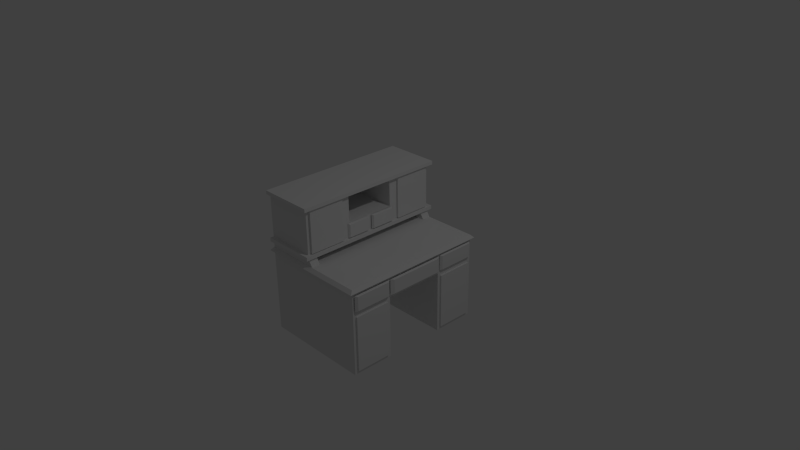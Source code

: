 # Source: Komoda.blend  (saved by Blender 2.74.0; exported with 4.5.12 LTS)
import bpy
from mathutils import Matrix  # noqa: F401  (used for matrix-valued properties, if any)

bpy.ops.wm.read_factory_settings(use_empty=True)
scene = bpy.context.scene
scene.name = 'Scene'

# ---- collections
col_collection_1 = bpy.data.collections.new('Collection 1'); scene.collection.children.link(col_collection_1)

# ---- materials (node trees are filled in below, after node groups)
mat_material = bpy.data.materials.new('Material')
mat_material.alpha_threshold = 0.0
mat_material.use_transparent_shadow = False
mat_material.roughness = 0.5
mat_material.line_color = (0.0, 0.0, 0.0, 1.0)

# ---- material node trees

# ---- world
world_world = bpy.data.worlds.new('World'); scene.world = world_world
world_world.color = (0.05088, 0.05088, 0.05088)
world_world.use_sun_shadow = False
world_world.sun_shadow_jitter_overblur = 0.0
world_world.cycles.sampling_method = 'MANUAL'
world_world.cycles.sample_map_resolution = 256

# ---- cameras
cam_camera = bpy.data.cameras.new('Camera')
cam_camera.clip_end = 100.0
cam_camera.lens = 35.0
cam_camera.sensor_width = 32.0
cam_camera.sensor_height = 18.0
cam_camera.ortho_scale = 7.314
cam_camera.dof.focus_distance = 0.0
cam_camera.dof.aperture_fstop = 128.0

# ---- lights
light_lamp = bpy.data.lights.new('Lamp', 'POINT')
light_lamp.transmission_factor = 0.0
light_lamp.cutoff_distance = 30.0
light_lamp.energy = 100.0
light_lamp.shadow_buffer_clip_start = 1.001
light_lamp.shadow_soft_size = 0.1
light_lamp.shadow_maximum_resolution = 0.006
light_lamp.use_absolute_resolution = True
light_lamp.cycles.use_multiple_importance_sampling = False

# ---- meshes
me_cube_010 = bpy.data.meshes.new('Cube.010')
me_cube_010.from_pydata([(-0.25, -0.1358, -0.08231), (-0.25, -0.1358, 0.08231), (-0.25, 0.1358, -0.08231), (-0.25, 0.1358, 0.08231), (0.25, -0.1358, -0.08231), (0.25, -0.1358, 0.08231), (0.25, 0.1358, -0.08231), (0.25, 0.1358, 0.08231), (-0.218, -0.1184, 0.08231), (-0.218, 0.1184, 0.08231), (0.218, 0.1184, 0.08231), (0.218, -0.1184, 0.08231), (-0.218, -0.1184, -0.05564), (-0.218, 0.1184, -0.05564), (0.218, 0.1184, -0.05564), (0.218, -0.1184, -0.05564), (0.25, 0.165, 0.1), (0.25, 0.165, -0.1), (0.25, -0.165, 0.1), (0.25, -0.165, -0.1), (0.2746, 0.1457, 0.08828), (0.2746, 0.1457, -0.08828), (0.2746, -0.1457, 0.08828), (0.2746, -0.1457, -0.08828)], [], [(1, 3, 2, 0), (3, 7, 6, 2), (4, 6, 17, 19), (5, 1, 0, 4), (0, 2, 6, 4), (8, 11, 15, 12), (8, 9, 3, 1), (9, 10, 7, 3), (10, 11, 5, 7), (11, 8, 1, 5), (15, 14, 13, 12), (11, 10, 14, 15), (10, 9, 13, 14), (9, 8, 12, 13), (19, 17, 21, 23), (5, 4, 19, 18), (7, 5, 18, 16), (6, 7, 16, 17), (20, 22, 23, 21), (18, 19, 23, 22), (16, 18, 22, 20), (17, 16, 20, 21)])
me_cube_010.use_remesh_preserve_volume = False
me_cube_010.use_remesh_preserve_attributes = False
me_cube_010.use_mirror_vertex_groups = False
me_cube_010.update()
me_cube_009 = bpy.data.meshes.new('Cube.009')
me_cube_009.from_pydata([(-1.0, -1.0, -1.0), (-1.0, -1.0, 1.0), (-1.0, 1.0, -1.0), (-1.0, 1.0, 1.0), (1.0, -1.0, -1.0), (1.0, -1.0, 1.0), (1.0, 1.0, -1.0), (1.0, 1.0, 1.0), (-0.8719, -0.8719, 1.0), (-0.8719, 0.8719, 1.0), (0.8719, 0.8719, 1.0), (0.8719, -0.8719, 1.0), (-0.8719, -0.8719, -0.676), (-0.8719, 0.8719, -0.676), (0.8719, 0.8719, -0.676), (0.8719, -0.8719, -0.676), (1.0, 1.215, 1.215), (1.0, 1.215, -1.215), (1.0, -1.215, 1.215), (1.0, -1.215, -1.215), (1.098, 1.073, 1.073), (1.098, 1.073, -1.073), (1.098, -1.073, 1.073), (1.098, -1.073, -1.073)], [], [(1, 3, 2, 0), (3, 7, 6, 2), (4, 6, 17, 19), (5, 1, 0, 4), (0, 2, 6, 4), (8, 11, 15, 12), (8, 9, 3, 1), (9, 10, 7, 3), (10, 11, 5, 7), (11, 8, 1, 5), (15, 14, 13, 12), (11, 10, 14, 15), (10, 9, 13, 14), (9, 8, 12, 13), (19, 17, 21, 23), (5, 4, 19, 18), (7, 5, 18, 16), (6, 7, 16, 17), (20, 22, 23, 21), (18, 19, 23, 22), (16, 18, 22, 20), (17, 16, 20, 21)])
me_cube_009.use_remesh_preserve_volume = False
me_cube_009.use_remesh_preserve_attributes = False
me_cube_009.use_mirror_vertex_groups = False
me_cube_009.update()
me_cube_008 = bpy.data.meshes.new('Cube.008')
me_cube_008.from_pydata([(-1.0, -2.032, -1.0), (-1.0, -2.032, 1.0), (-1.0, -0.03229, -1.0), (-1.0, -0.03229, 1.0), (1.0, -2.032, -1.0), (1.0, -2.032, 1.0), (1.0, -0.03229, -1.0), (1.0, -0.03229, 1.0)], [], [(1, 3, 2, 0), (3, 7, 6, 2), (7, 5, 4, 6), (5, 1, 0, 4), (0, 2, 6, 4), (5, 7, 3, 1)])
me_cube_008.use_remesh_preserve_volume = False
me_cube_008.use_remesh_preserve_attributes = False
me_cube_008.use_mirror_vertex_groups = False
me_cube_008.update()
me_cube_007 = bpy.data.meshes.new('Cube.007')
me_cube_007.from_pydata([(-1.0, 0.01359, -1.0), (-1.0, 0.01359, 1.0), (-1.0, 2.014, -1.0), (-1.0, 2.014, 1.0), (1.0, 0.01359, -1.0), (1.0, 0.01359, 1.0), (1.0, 2.014, -1.0), (1.0, 2.014, 1.0)], [], [(1, 3, 2, 0), (3, 7, 6, 2), (7, 5, 4, 6), (5, 1, 0, 4), (0, 2, 6, 4), (5, 7, 3, 1)])
me_cube_007.use_remesh_preserve_volume = False
me_cube_007.use_remesh_preserve_attributes = False
me_cube_007.use_mirror_vertex_groups = False
me_cube_007.update()
me_cube_006 = bpy.data.meshes.new('Cube.006')
me_cube_006.from_pydata([(-1.0, -1.0, -1.0), (-1.0, -1.0, 1.0), (-1.0, 1.0, -1.0), (-1.0, 1.0, 1.0), (1.0, -1.0, -1.0), (1.0, -1.0, 1.0), (1.0, 1.0, -1.0), (1.0, 1.0, 1.0), (-1.0, -0.8802, 1.0), (-1.0, 0.8802, 1.0), (-1.0, 0.8802, -1.0), (-1.0, -0.8802, -1.0), (1.0, 0.8802, 1.0), (1.0, -0.8802, 1.0), (1.0, -0.8802, -1.0), (1.0, 0.8802, -1.0), (-1.0, -1.0, -0.8569), (-1.0, -1.0, 0.8569), (-1.0, 1.0, 0.8569), (-1.0, 1.0, -0.8569), (1.0, 1.0, 0.8569), (1.0, 1.0, -0.8569), (1.0, -1.0, 0.8569), (1.0, -1.0, -0.8569), (1.0, 0.8802, 0.8569), (1.0, 0.8802, -0.8569), (1.0, -0.8802, 0.8569), (1.0, -0.8802, -0.8569), (-1.0, -0.8802, 0.8569), (-1.0, -0.8802, -0.8569), (-1.0, 0.8802, 0.8569), (-1.0, 0.8802, -0.8569), (-1.0, -0.8802, -1.0), (1.0, 1.0, -1.0), (1.0, 0.8802, -1.0), (1.0, -1.0, -1.0), (-1.0, 0.8802, -1.0), (1.0, -0.8802, -1.0), (-1.0, -0.8802, -1.287), (-1.0, -1.0, -1.287), (1.19, 1.0, -1.287), (-1.0, 1.0, -1.287), (1.19, 0.8802, -1.287), (1.19, -1.0, -1.287), (-1.0, 0.8802, -1.287), (1.19, -0.8802, -1.287), (-1.0, 1.053, -0.8569), (-1.0, 1.053, -1.0), (1.0, 1.053, -0.8569), (1.0, 1.053, -1.0), (1.123, 1.0, -0.8569), (1.123, 1.0, -1.0), (1.123, -1.0, -0.8569), (1.123, -1.0, -1.0), (1.123, 0.8802, -1.0), (1.123, -0.8802, -1.0), (1.123, 0.8802, -0.8569), (1.123, -0.8802, -0.8569), (1.123, 1.053, -0.8569), (1.123, 1.053, -1.0), (1.0, -1.053, -0.8569), (1.0, -1.053, -1.0), (-1.0, -1.053, -1.0), (-1.0, -1.053, -0.8569), (1.123, -1.053, -0.8569), (1.123, -1.053, -1.0), (-1.0, -0.454, 1.0), (-1.0, 0.454, 1.0), (-1.0, 0.454, -1.0), (-1.0, -0.454, -1.0), (1.0, 0.454, 1.0), (1.0, -0.454, 1.0), (1.0, -0.454, -1.0), (1.0, 0.454, -1.0), (-1.0, 0.454, 0.8569), (-1.0, -0.454, 0.8569), (-1.0, 0.454, -0.8569), (-1.0, -0.454, -0.8569), (1.0, -0.454, 0.8569), (1.0, 0.454, 0.8569), (1.0, -0.454, -0.8569), (1.0, 0.454, -0.8569), (1.123, -0.454, -1.0), (1.123, 0.454, -1.0), (1.123, -0.454, -0.8569), (1.123, 0.454, -0.8569), (-1.0, -0.3702, 1.0), (-1.0, 0.3702, 1.0), (-1.0, 0.3702, -1.0), (-1.0, -0.3702, -1.0), (1.0, 0.3702, 1.0), (1.0, -0.3702, 1.0), (1.0, -0.3702, -1.0), (1.0, 0.3702, -1.0), (-1.0, 0.3702, 0.8569), (-1.0, -0.3702, 0.8569), (-1.0, 0.3702, -0.8569), (-1.0, -0.3702, -0.8569), (1.0, -0.3702, 0.8569), (1.0, 0.3702, 0.8569), (1.0, -0.3702, -0.8569), (1.0, 0.3702, -0.8569), (1.123, -0.3702, -1.0), (1.123, 0.3702, -1.0), (1.123, -0.3702, -0.8569), (1.123, 0.3702, -0.8569), (1.17, -0.8802, 1.0), (1.17, -1.0, 1.0), (1.17, 1.0, 1.0), (1.17, 0.8802, 1.0), (1.17, -0.454, 1.0), (1.17, 1.0, 0.8569), (1.17, -1.0, 0.8569), (1.17, 0.8802, 0.8569), (1.17, -0.8802, 0.8569), (1.17, 0.454, 0.8569), (1.17, 0.454, 1.0), (1.17, -0.3702, 1.0), (1.17, -0.454, 0.8569), (1.17, 0.3702, 0.8569), (1.17, 0.3702, 1.0), (1.17, -0.3702, 0.8569), (-1.0, 1.05, 1.0), (1.0, 1.05, 1.0), (-1.0, 1.05, 0.8569), (1.0, 1.05, 0.8569), (1.17, 1.05, 1.0), (1.17, 1.05, 0.8569), (-1.0, -1.056, 0.8569), (-1.0, -1.056, 1.0), (1.0, -1.056, 1.0), (1.0, -1.056, 0.8569), (1.17, -1.056, 1.0), (1.17, -1.056, 0.8569), (-1.0, -1.0, -0.2834), (-1.0, 1.0, -0.2834), (1.0, 1.0, -0.2834), (1.0, -1.0, -0.2834), (1.0, 0.8802, -0.2834), (1.0, -0.8802, -0.2834), (-1.0, -0.8802, -0.2834), (-1.0, 0.8802, -0.2834), (1.0, 0.454, -0.2834), (1.0, -0.454, -0.2834), (-1.0, -0.454, -0.2834), (-1.0, 0.454, -0.2834), (-1.0, -0.3702, -0.2834), (-1.0, 0.3702, -0.2834), (1.0, 0.3702, -0.2834), (1.0, -0.3702, -0.2834), (-1.0, -1.0, -0.2834), (-1.0, 1.0, -0.2834), (1.0, 1.0, -0.2834), (1.0, -1.0, -0.2834), (1.0, 0.8802, -0.2834), (1.0, -0.8802, -0.2834), (-1.0, -0.8802, -0.2834), (-1.0, 0.8802, -0.2834), (1.0, -0.454, -0.2834), (-1.0, -0.454, -0.2834), (-1.0, 0.454, -0.2834), (-1.0, -0.3702, -0.2834), (-1.0, 0.3702, -0.2834), (1.0, 0.4121, -0.2834), (1.0, -0.3702, -0.2834), (1.0, -0.3399, 0.8266), (1.0, 0.3399, 0.8266), (1.0, 0.3399, -0.2531), (1.0, -0.3399, -0.2531), (1.0, -0.3399, 0.8266), (1.0, 0.3399, 0.8266), (1.0, 0.3399, -0.2531), (1.0, -0.3399, -0.2531), (-0.8649, -0.3399, 0.8266), (-0.8649, 0.3399, 0.8266), (-0.8649, 0.3399, -0.2531), (-0.8649, -0.3399, -0.2531), (1.0, 0.473, 0.8379), (1.0, 0.8612, 0.8379), (1.0, 0.473, -0.8379), (1.0, 0.8612, -0.8379), (1.0, -0.8612, 0.8379), (1.0, -0.473, 0.8379), (1.0, -0.8612, -0.8379), (1.0, -0.473, -0.8379), (-0.8455, 0.473, 0.8379), (-0.8455, 0.473, -0.8379), (-0.8455, -0.8612, 0.8379), (-0.8455, -0.8612, -0.8379), (-0.8455, -0.473, -0.8379), (-0.8455, -0.473, 0.8379), (-0.8455, 0.8612, -0.8379), (-0.8455, 0.8612, 0.8379), (1.0, -0.454, -0.2834), (1.0, -0.3702, -0.2834), (-1.0, -0.1436, 1.0), (-1.0, 0.1032, 1.0), (-1.0, 0.1032, -1.0), (-1.0, -0.1436, -1.0), (1.0, 0.1032, 1.0), (1.0, -0.1436, 1.0), (1.0, -0.1436, -1.0), (1.0, 0.1032, -1.0), (-1.0, 0.1032, 0.8569), (-1.0, -0.1436, 0.8569), (-1.0, 0.1032, -0.8569), (-1.0, -0.1436, -0.8569), (1.0, -0.1436, 0.8569), (1.0, 0.1032, 0.8569), (1.0, -0.04532, -0.8569), (1.0, 0.004862, -0.8569), (1.123, -0.1436, -1.0), (1.123, 0.1032, -1.0), (1.123, -0.1436, -0.8569), (1.123, 0.1032, -0.8569), (1.17, 0.1032, 1.0), (1.17, -0.1436, 1.0), (1.17, -0.1436, 0.8569), (1.17, 0.1032, 0.8569), (1.0, -0.04532, -0.2834), (1.0, 0.004862, -0.2834), (1.0, -0.1319, 0.8266), (1.0, 0.09474, 0.8266), (1.0, -0.1319, -0.2531), (1.0, 0.09474, -0.2531), (1.0, -0.1319, 0.8266), (1.0, 0.09474, 0.8266), (1.0, -0.1319, -0.2531), (1.0, 0.09474, -0.2531), (-0.8649, -0.1319, 0.8266), (-0.8649, 0.09474, 0.8266), (-0.8649, -0.1319, -0.2531), (-0.8649, 0.09474, -0.2531), (-1.0, -0.1436, 1.0), (-1.0, 0.1032, 1.0), (-1.0, 0.1032, -1.0), (-1.0, -0.1436, -1.0), (1.0, 0.1032, 1.0), (1.0, -0.1436, 1.0), (1.0, -0.1436, -1.0), (1.0, 0.1032, -1.0), (-1.0, 0.1032, 0.8569), (-1.0, -0.1436, 0.8569), (-1.0, 0.1032, -0.8569), (-1.0, -0.1436, -0.8569), (1.0, -0.1436, 0.8569), (1.0, 0.1032, 0.8569), (1.0, -0.1436, -0.8569), (1.0, 0.1032, -0.8569), (1.123, -0.1436, -1.0), (1.123, 0.1032, -1.0), (1.123, -0.1436, -0.8569), (1.123, 0.1032, -0.8569), (1.17, 0.1032, 1.0), (1.17, -0.1436, 1.0), (1.17, -0.1436, 0.8569), (1.17, 0.1032, 0.8569), (1.0, -0.1436, -0.2834), (1.0, 0.1032, -0.2834), (1.0, -0.1319, 0.8266), (1.0, 0.09474, 0.8266), (1.0, -0.1319, -0.2531), (1.0, 0.09474, -0.2531), (1.0, -0.1319, 0.8266), (1.0, 0.09474, 0.8266), (1.0, -0.1319, -0.2531), (1.0, 0.09474, -0.2531), (-0.8649, -0.1319, 0.8266), (-0.8649, 0.09474, 0.8266), (-0.8649, -0.1319, -0.2531), (-0.8649, 0.09474, -0.2531), (1.0, 0.004862, -0.8569), (1.0, 0.3702, -0.8569), (1.0, 0.3702, -0.2834), (1.0, 0.004862, -0.2834), (1.0, -0.3503, -0.3034), (1.0, -0.3503, -0.8369), (1.0, 0.02479, -0.3034), (1.0, -0.06525, -0.8369), (1.0, -0.06525, -0.3034), (1.0, 0.02479, -0.8369), (1.0, 0.3503, -0.3034), (1.0, 0.3503, -0.8369), (-0.9802, -0.3503, -0.3034), (-0.9802, -0.3503, -0.8369), (-0.9802, -0.06525, -0.8369), (-0.9802, -0.06525, -0.3034), (-0.9802, 0.02479, -0.3034), (-0.9802, 0.02479, -0.8369), (-0.9802, 0.3503, -0.3034), (-0.9802, 0.3503, -0.8369)], [(142, 81), (79, 142), (164, 163), (194, 164), (158, 193), (246, 208), (222, 260), (236, 198), (206, 244), (256, 218), (267, 229), (225, 263), (249, 211), (201, 239), (247, 209), (219, 257), (258, 220), (224, 262), (233, 195), (200, 238), (254, 216), (221, 259), (250, 212), (214, 252), (265, 227), (223, 261), (235, 197), (205, 243), (270, 232), (230, 268), (202, 240), (242, 204), (215, 253), (234, 196), (199, 237), (213, 251), (269, 231), (266, 228), (210, 248), (245, 207), (241, 203), (255, 217), (226, 264)], [(31, 19, 2, 10), (19, 21, 48, 46), (27, 23, 52, 57), (52, 23, 60, 64), (11, 14, 37, 32), (12, 7, 3, 9), (5, 13, 8, 1), (70, 12, 9, 67), (15, 10, 36, 34), (68, 10, 15, 73), (49, 48, 58, 59), (48, 21, 50, 58), (16, 29, 11, 0), (76, 31, 10, 68), (67, 9, 30, 74), (145, 141, 31, 76), (1, 8, 28, 17), (134, 140, 29, 16), (112, 107, 132, 133), (208, 99, 119, 218), (136, 138, 25, 21), (22, 112, 133, 131), (137, 134, 16, 23), (70, 90, 120, 116), (139, 137, 23, 27), (7, 108, 126, 123), (135, 136, 21, 19), (9, 3, 18, 30), (141, 135, 19, 31), (32, 37, 45, 38), (34, 36, 44, 42), (14, 4, 35, 37), (32, 38, 39, 0, 11), (6, 15, 34, 33), (44, 41, 40, 42), (39, 38, 45, 43), (37, 35, 43, 45), (33, 34, 42, 40), (2, 41, 44, 36, 10), (0, 39, 43, 35, 4), (33, 40, 41, 2, 6), (46, 48, 49, 47), (6, 2, 47, 49), (6, 49, 59, 51), (2, 19, 46, 47), (57, 52, 53, 55), (50, 56, 54, 51), (84, 57, 55, 82), (50, 51, 59, 58), (21, 25, 56, 50), (80, 27, 57, 84), (73, 15, 54, 83), (4, 14, 55, 53), (15, 6, 51, 54), (4, 53, 65, 61), (60, 63, 62, 61), (60, 61, 65, 64), (53, 52, 64, 65), (23, 16, 63, 60), (16, 0, 62, 63), (0, 4, 61, 62), (14, 72, 82, 55), (93, 73, 83, 103), (25, 81, 85, 56), (100, 80, 84, 104), (56, 85, 83, 54), (104, 84, 82, 102), (182, 181, 187, 190), (149, 143, 80, 100), (7, 12, 109, 108), (99, 79, 115, 119), (140, 144, 77, 29), (147, 145, 76, 96), (8, 66, 75, 28), (87, 67, 74, 94), (29, 77, 69, 11), (96, 76, 68, 88), (11, 69, 72, 14), (88, 68, 73, 93), (13, 71, 66, 8), (90, 70, 67, 87), (71, 91, 86, 66), (199, 90, 87, 196), (69, 89, 92, 72), (197, 88, 93, 202), (77, 97, 89, 69), (205, 96, 88, 197), (66, 86, 95, 75), (196, 87, 94, 203), (144, 146, 97, 77), (146, 147, 96, 205, 206, 97), (13, 5, 107, 106), (12, 70, 116, 109), (282, 281, 289, 290), (85, 105, 103, 83), (213, 104, 102, 211), (81, 101, 105, 85), (209, 100, 104, 213), (72, 92, 102, 82), (202, 93, 103, 212), (110, 106, 114, 118), (108, 109, 113, 111), (106, 107, 112, 114), (109, 116, 115, 113), (117, 110, 118, 121), (116, 120, 119, 115), (216, 117, 121, 217), (111, 20, 125, 127), (22, 26, 114, 112), (91, 71, 110, 117), (71, 13, 106, 110), (24, 20, 111, 113), (26, 78, 118, 114), (200, 91, 117, 216), (79, 24, 113, 115), (78, 98, 121, 118), (122, 123, 125, 124), (125, 123, 126, 127), (108, 111, 127, 126), (20, 18, 124, 125), (18, 3, 122, 124), (3, 7, 123, 122), (130, 131, 133, 132), (130, 129, 128, 131), (107, 5, 130, 132), (17, 22, 131, 128), (5, 1, 129, 130), (1, 17, 128, 129), (224, 167, 171, 228), (99, 101, 81, 79), (95, 204, 203, 94, 147, 146), (75, 95, 146, 144), (94, 74, 145, 147), (28, 75, 144, 140), (98, 78, 143, 149), (30, 18, 135, 141), (18, 20, 136, 135), (26, 22, 137, 139), (22, 17, 134, 137), (20, 24, 138, 136), (183, 184, 189, 188), (17, 28, 140, 134), (74, 30, 141, 145), (141, 135, 151, 157), (149, 143, 158, 164), (147, 145, 160, 162), (145, 141, 157, 160), (146, 147, 162, 161), (137, 134, 150, 153), (135, 136, 152, 151), (140, 144, 159, 156), (144, 146, 161, 159), (134, 140, 156, 150), (136, 138, 154, 152), (139, 137, 153, 155), (222, 166, 99, 208), (166, 167, 148, 99), (168, 165, 98, 149), (223, 168, 149, 219), (228, 171, 175, 232), (165, 168, 172, 169), (167, 166, 170, 171), (221, 165, 169, 225), (229, 173, 176, 231), (169, 172, 176, 173), (171, 170, 174, 175), (225, 169, 173, 229), (177, 178, 24, 79), (180, 179, 81, 25), (181, 182, 78, 26), (184, 183, 27, 80), (179, 177, 79, 81), (183, 181, 26, 27), (182, 184, 80, 78), (178, 180, 25, 24), (185, 186, 191, 192), (187, 188, 189, 190), (179, 180, 191, 186), (178, 177, 185, 192), (180, 178, 192, 191), (184, 182, 190, 189), (181, 183, 188, 187), (177, 179, 186, 185), (170, 226, 230, 174), (226, 225, 229, 230), (174, 230, 232, 175), (230, 229, 231, 232), (166, 222, 226, 170), (222, 221, 225, 226), (172, 227, 231, 176), (227, 228, 232, 231), (167, 224, 220, 148), (224, 223, 219, 220), (165, 221, 207, 98), (221, 222, 208, 207), (168, 223, 227, 172), (223, 224, 228, 227), (90, 199, 215, 120), (199, 200, 216, 215), (120, 215, 218, 119), (215, 216, 217, 218), (92, 201, 211, 102), (201, 202, 212, 211), (101, 210, 214, 105), (210, 209, 213, 214), (105, 214, 212, 103), (214, 213, 211, 212), (220, 210, 271, 274), (220, 219, 209, 210), (86, 195, 204, 95), (195, 196, 203, 204), (97, 206, 198, 89), (206, 205, 197, 198), (89, 198, 201, 92), (198, 197, 202, 201), (91, 200, 195, 86), (200, 199, 196, 195), (98, 207, 217, 121), (207, 208, 218, 217), (280, 282, 290, 288), (210, 101, 272, 271), (101, 148, 273, 272), (148, 220, 274, 273), (276, 275, 149, 100), (278, 276, 100, 209), (275, 279, 219, 149), (279, 278, 209, 219), (280, 277, 274, 271), (277, 281, 273, 274), (281, 282, 272, 273), (282, 280, 271, 272), (286, 283, 284, 285), (289, 287, 288, 290), (281, 277, 287, 289), (277, 280, 288, 287), (278, 279, 286, 285), (279, 275, 283, 286), (276, 278, 285, 284), (275, 276, 284, 283)])
me_cube_006.use_remesh_preserve_volume = False
me_cube_006.use_remesh_preserve_attributes = False
me_cube_006.use_mirror_vertex_groups = False
me_cube_006.update()
me_cube_005 = bpy.data.meshes.new('Cube.005')
me_cube_005.from_pydata([(-1.0, -2.04, -1.0), (-1.0, -2.04, 1.0), (-1.0, -0.03952, -1.0), (-1.0, -0.03952, 1.0), (1.0, -2.04, -1.0), (1.0, -2.04, 1.0), (1.0, -0.03952, -1.0), (1.0, -0.03952, 1.0)], [], [(1, 3, 2, 0), (3, 7, 6, 2), (7, 5, 4, 6), (5, 1, 0, 4), (0, 2, 6, 4), (5, 7, 3, 1)])
me_cube_005.use_remesh_preserve_volume = False
me_cube_005.use_remesh_preserve_attributes = False
me_cube_005.use_mirror_vertex_groups = False
me_cube_005.update()
me_cube_004 = bpy.data.meshes.new('Cube.004')
me_cube_004.from_pydata([(-1.0, 0.01359, -1.0), (-1.0, 0.01359, 1.0), (-1.0, 2.014, -1.0), (-1.0, 2.014, 1.0), (1.0, 0.01359, -1.0), (1.0, 0.01359, 1.0), (1.0, 2.014, -1.0), (1.0, 2.014, 1.0)], [], [(1, 3, 2, 0), (3, 7, 6, 2), (7, 5, 4, 6), (5, 1, 0, 4), (0, 2, 6, 4), (5, 7, 3, 1)])
me_cube_004.use_remesh_preserve_volume = False
me_cube_004.use_remesh_preserve_attributes = False
me_cube_004.use_mirror_vertex_groups = False
me_cube_004.update()
me_cube_003 = bpy.data.meshes.new('Cube.003')
me_cube_003.from_pydata([(-1.106, -1.0, -1.0), (-1.106, -1.0, 1.0), (-1.106, 1.0, -1.0), (-1.106, 1.0, 1.0), (0.8937, -1.0, -1.0), (0.8937, -1.0, 1.0), (0.8937, 1.0, -1.0), (0.8937, 1.0, 1.0), (-0.9782, -0.8719, 1.0), (-0.9782, 0.8719, 1.0), (0.7655, 0.8719, 1.0), (0.7655, -0.8719, 1.0), (-0.9782, -0.8719, -0.676), (-0.9782, 0.8719, -0.676), (0.7655, 0.8719, -0.676), (0.7655, -0.8719, -0.676), (0.8937, 1.052, 1.215), (0.8937, 1.052, -1.215), (0.8937, -1.052, 1.215), (0.8937, -1.052, -1.215), (0.9921, 0.9286, 1.073), (0.9921, 0.9286, -1.073), (0.9921, -0.9286, 1.073), (0.9921, -0.9286, -1.073)], [], [(1, 3, 2, 0), (3, 7, 6, 2), (4, 6, 17, 19), (5, 1, 0, 4), (0, 2, 6, 4), (8, 11, 15, 12), (8, 9, 3, 1), (9, 10, 7, 3), (10, 11, 5, 7), (11, 8, 1, 5), (15, 14, 13, 12), (11, 10, 14, 15), (10, 9, 13, 14), (9, 8, 12, 13), (19, 17, 21, 23), (5, 4, 19, 18), (7, 5, 18, 16), (6, 7, 16, 17), (20, 22, 23, 21), (18, 19, 23, 22), (16, 18, 22, 20), (17, 16, 20, 21)])
me_cube_003.use_remesh_preserve_volume = False
me_cube_003.use_remesh_preserve_attributes = False
me_cube_003.use_mirror_vertex_groups = False
me_cube_003.update()
me_cube_002 = bpy.data.meshes.new('Cube.002')
me_cube_002.from_pydata([(-1.0, -1.0, -1.0), (-1.0, -1.0, 1.0), (-1.0, 1.0, -1.0), (-1.0, 1.0, 1.0), (1.0, -1.0, -1.0), (1.0, -1.0, 1.0), (1.0, 1.0, -1.0), (1.0, 1.0, 1.0), (-0.8719, -0.8719, 1.0), (-0.8719, 0.8719, 1.0), (0.8719, 0.8719, 1.0), (0.8719, -0.8719, 1.0), (-0.8719, -0.8719, -0.676), (-0.8719, 0.8719, -0.676), (0.8719, 0.8719, -0.676), (0.8719, -0.8719, -0.676), (1.0, 1.215, 1.215), (1.0, 1.215, -1.215), (1.0, -1.215, 1.215), (1.0, -1.215, -1.215), (1.098, 1.073, 1.073), (1.098, 1.073, -1.073), (1.098, -1.073, 1.073), (1.098, -1.073, -1.073)], [], [(1, 3, 2, 0), (3, 7, 6, 2), (4, 6, 17, 19), (5, 1, 0, 4), (0, 2, 6, 4), (8, 11, 15, 12), (8, 9, 3, 1), (9, 10, 7, 3), (10, 11, 5, 7), (11, 8, 1, 5), (15, 14, 13, 12), (11, 10, 14, 15), (10, 9, 13, 14), (9, 8, 12, 13), (19, 17, 21, 23), (5, 4, 19, 18), (7, 5, 18, 16), (6, 7, 16, 17), (20, 22, 23, 21), (18, 19, 23, 22), (16, 18, 22, 20), (17, 16, 20, 21)])
me_cube_002.use_remesh_preserve_volume = False
me_cube_002.use_remesh_preserve_attributes = False
me_cube_002.use_mirror_vertex_groups = False
me_cube_002.update()
me_cube_001 = bpy.data.meshes.new('Cube.001')
me_cube_001.from_pydata([(-1.0, -1.0, -1.0), (-1.0, -1.0, 1.0), (-1.0, 1.0, -1.0), (-1.0, 1.0, 1.0), (1.0, -1.0, -1.0), (1.0, -1.0, 1.0), (1.0, 1.0, -1.0), (1.0, 1.0, 1.0), (-0.8719, -0.8719, 1.0), (-0.8719, 0.8719, 1.0), (0.8719, 0.8719, 1.0), (0.8719, -0.8719, 1.0), (-0.8719, -0.8719, -0.676), (-0.8719, 0.8719, -0.676), (0.8719, 0.8719, -0.676), (0.8719, -0.8719, -0.676), (1.0, 1.215, 1.215), (1.0, 1.215, -1.215), (1.0, -1.215, 1.215), (1.0, -1.215, -1.215), (1.098, 1.073, 1.073), (1.098, 1.073, -1.073), (1.098, -1.073, 1.073), (1.098, -1.073, -1.073)], [], [(1, 3, 2, 0), (3, 7, 6, 2), (4, 6, 17, 19), (5, 1, 0, 4), (0, 2, 6, 4), (8, 11, 15, 12), (8, 9, 3, 1), (9, 10, 7, 3), (10, 11, 5, 7), (11, 8, 1, 5), (15, 14, 13, 12), (11, 10, 14, 15), (10, 9, 13, 14), (9, 8, 12, 13), (19, 17, 21, 23), (5, 4, 19, 18), (7, 5, 18, 16), (6, 7, 16, 17), (20, 22, 23, 21), (18, 19, 23, 22), (16, 18, 22, 20), (17, 16, 20, 21)])
me_cube_001.use_remesh_preserve_volume = False
me_cube_001.use_remesh_preserve_attributes = False
me_cube_001.use_mirror_vertex_groups = False
me_cube_001.update()
me_cube = bpy.data.meshes.new('Cube')
me_cube.from_pydata([(0.75, 1.0, -0.15), (0.75, -1.0, -0.15), (-0.75, -1.0, -0.15), (-0.75, 1.0, -0.15), (0.75, 1.0, 0.15), (0.75, -1.0, 0.15), (-0.75, -1.0, 0.15), (-0.75, 1.0, 0.15), (0.75, 0.4117, -0.15), (0.75, -0.4117, -0.15), (-0.75, -0.4117, -0.15), (-0.75, 0.4117, -0.15), (0.75, 0.4117, 0.15), (0.75, -0.4117, 0.15), (-0.75, -0.4117, 0.15), (-0.75, 0.4117, 0.15), (0.75, -0.4117, -0.15), (0.75, -1.0, -0.15), (0.75, 1.0, -0.15), (-0.75, 1.0, -0.15), (-0.75, -1.0, -0.15), (-0.75, 0.4117, -0.15), (0.75, 0.4117, -0.15), (-0.75, -0.4117, -0.15), (0.75, -0.4117, -0.15), (0.75, -1.0, -0.15), (0.75, 1.0, -0.15), (-0.75, 1.0, -0.15), (-0.75, -1.0, -0.15), (-0.75, 0.4117, -0.15), (0.75, 0.4117, -0.15), (-0.75, -0.4117, -0.15), (0.75, -0.4675, -0.15), (0.75, -0.9442, -0.15), (0.75, -0.4675, 0.15), (0.75, -0.9442, 0.15), (-0.75, -0.9442, -0.15), (-0.75, -0.4675, -0.15), (-0.75, -0.9442, 0.15), (-0.75, -0.4675, 0.15), (0.75, -0.4675, -0.15), (0.75, -0.9442, -0.15), (-0.75, -0.9442, -0.15), (-0.75, -0.4675, -0.15), (0.75, -0.4675, -0.15), (0.75, -0.9442, -0.15), (-0.75, -0.9442, -0.15), (-0.75, -0.4675, -0.15), (-0.75, 0.4689, -0.15), (-0.75, 0.9428, -0.15), (-0.75, 0.4689, 0.15), (-0.75, 0.9428, 0.15), (0.75, 0.9428, -0.15), (0.75, 0.4689, -0.15), (0.75, 0.9428, 0.15), (0.75, 0.4689, 0.15), (-0.75, 0.4689, -0.15), (-0.75, 0.9428, -0.15), (0.75, 0.9428, -0.15), (0.75, 0.4689, -0.15), (-0.75, 0.4689, -0.15), (-0.75, 0.9428, -0.15), (0.75, 0.9428, -0.15), (0.75, 0.4689, -0.15), (0.75, -0.9442, -1.0), (0.75, -1.0, -1.0), (0.75, 1.0, -1.0), (-0.75, 1.0, -1.0), (-0.75, -1.0, -1.0), (-0.75, 0.9428, -1.0), (0.75, 0.4689, -1.0), (0.75, 0.4117, -1.0), (-0.75, -0.4675, -1.0), (-0.75, -0.4117, -1.0), (-0.75, 0.4117, -1.0), (0.75, -0.4117, -1.0), (0.75, -0.4675, -1.0), (-0.75, -0.9442, -1.0), (-0.75, 0.4689, -1.0), (0.75, 0.9428, -1.0), (0.75, 0.4012, -0.101), (0.75, -0.4012, -0.101), (0.75, 0.4012, 0.101), (0.75, -0.4012, 0.101), (0.75, -0.4781, -0.1007), (0.75, -0.9337, -0.1007), (0.75, -0.4781, 0.1007), (0.75, -0.9337, 0.1007), (0.75, -0.4781, -0.1988), (0.75, -0.9337, -0.1988), (0.75, 0.4795, -0.1982), (0.75, 0.4795, -0.9518), (0.75, 0.9322, -0.9518), (0.75, 0.9322, -0.1982), (0.75, 0.9322, -0.09956), (0.75, 0.4795, -0.09956), (0.75, 0.9322, 0.09956), (0.75, 0.4795, 0.09956), (0.75, -0.4781, -0.9512), (0.75, -0.9337, -0.9512), (-0.6375, 0.4012, -0.101), (-0.6375, -0.4012, -0.101), (-0.6375, 0.4012, 0.101), (-0.6375, -0.4012, 0.101), (-0.6375, -0.4781, -0.1007), (-0.6375, -0.9337, -0.1007), (-0.6375, -0.4781, 0.1007), (-0.6375, -0.9337, 0.1007), (-0.6375, -0.4781, -0.1988), (-0.6375, -0.9337, -0.1988), (-0.6375, 0.4795, -0.1982), (-0.6375, 0.4795, -0.9518), (-0.6375, 0.9322, -0.9518), (-0.6375, 0.9322, -0.1982), (-0.6375, 0.9322, -0.09956), (-0.6375, 0.4795, -0.09956), (-0.6375, 0.9322, 0.09956), (-0.6375, 0.4795, 0.09956), (-0.6375, -0.4781, -0.9512), (-0.6375, -0.9337, -0.9512), (0.75, -0.9442, 0.15), (0.75, -1.0, 0.15), (0.75, 1.0, 0.15), (-0.75, 1.0, 0.15), (-0.75, -1.0, 0.15), (-0.75, 0.9428, 0.15), (0.75, 0.4689, 0.15), (0.75, 0.4117, 0.15), (0.75, -0.4117, 0.15), (-0.75, -0.4675, 0.15), (-0.75, -0.4117, 0.15), (-0.75, 0.4117, 0.15), (0.75, -0.4675, 0.15), (-0.75, -0.9442, 0.15), (-0.75, 0.4689, 0.15), (0.75, 0.9428, 0.15), (0.7842, -0.9872, 0.15), (0.7842, -1.046, 0.15), (0.7842, 1.046, 0.15), (-0.7842, 1.046, 0.15), (-0.7842, -1.046, 0.15), (-0.7842, 0.9857, 0.15), (0.7842, 0.4903, 0.15), (0.7842, 0.4305, 0.15), (0.7842, -0.4305, 0.15), (-0.7842, -0.4888, 0.15), (-0.7842, -0.4305, 0.15), (-0.7842, 0.4305, 0.15), (0.7842, -0.4888, 0.15), (-0.7842, -0.9872, 0.15), (-0.7842, 0.4903, 0.15), (0.7842, 0.9857, 0.15), (0.7525, -0.9474, 0.1944), (0.7525, -1.003, 0.1944), (0.7525, 1.003, 0.1944), (-0.7525, 1.003, 0.1944), (-0.7525, -1.003, 0.1944), (-0.7525, 0.9459, 0.1944), (0.7525, 0.4705, 0.1944), (0.7525, 0.4131, 0.1944), (0.7525, -0.4131, 0.1944), (-0.7525, -0.4691, 0.1944), (-0.7525, -0.4131, 0.1944), (-0.7525, 0.4131, 0.1944), (0.7525, -0.4691, 0.1944), (-0.7525, -0.9474, 0.1944), (-0.7525, 0.4705, 0.1944), (0.7525, 0.9459, 0.1944)], [], [(8, 11, 21, 22), (6, 5, 121, 124), (33, 35, 5, 1), (1, 5, 6, 2), (49, 51, 7, 3), (4, 0, 3, 7), (37, 39, 14, 10), (10, 14, 15, 11), (53, 55, 12, 8), (83, 81, 101, 103), (39, 38, 133, 129), (12, 55, 126, 127), (10, 9, 16, 23), (8, 9, 10, 11), (22, 21, 29, 30), (23, 16, 24, 31), (37, 10, 23, 43), (53, 8, 22, 59), (49, 3, 19, 57), (1, 2, 20, 17), (3, 0, 18, 19), (33, 1, 17, 41), (63, 30, 71, 70), (60, 61, 69, 78), (43, 23, 31, 47), (59, 22, 30, 63), (57, 19, 27, 61), (17, 20, 28, 25), (19, 18, 26, 27), (41, 17, 25, 45), (16, 40, 44, 24), (40, 41, 45, 44), (20, 42, 46, 28), (42, 43, 47, 46), (24, 44, 76, 75), (30, 29, 74, 71), (9, 32, 40, 16), (32, 33, 41, 40), (2, 36, 42, 20), (36, 37, 43, 42), (2, 6, 38, 36), (36, 38, 39, 37), (9, 13, 34, 32), (86, 87, 107, 106), (51, 50, 134, 125), (34, 13, 128, 132), (21, 56, 60, 29), (56, 57, 61, 60), (18, 58, 62, 26), (58, 59, 63, 62), (99, 98, 118, 119), (28, 46, 77, 68), (11, 48, 56, 21), (48, 49, 57, 56), (0, 52, 58, 18), (52, 53, 59, 58), (14, 39, 129, 130), (4, 7, 123, 122), (0, 4, 54, 52), (90, 91, 111, 110), (11, 15, 50, 48), (48, 50, 51, 49), (64, 65, 68, 77), (70, 71, 74, 78), (75, 76, 72, 73), (76, 64, 77, 72), (66, 79, 69, 67), (79, 70, 78, 69), (25, 28, 68, 65), (45, 25, 65, 64), (46, 47, 72, 77), (31, 24, 75, 73), (98, 88, 108, 118), (26, 62, 79, 66), (47, 31, 73, 72), (29, 60, 78, 74), (61, 27, 67, 69), (27, 26, 66, 67), (80, 81, 9, 8), (83, 82, 12, 13), (82, 80, 8, 12), (81, 83, 13, 9), (84, 85, 33, 32), (87, 86, 34, 35), (89, 88, 44, 45), (91, 90, 63, 70), (93, 92, 79, 62), (86, 84, 32, 34), (85, 87, 35, 33), (94, 95, 53, 52), (97, 96, 54, 55), (90, 93, 62, 63), (96, 94, 52, 54), (95, 97, 55, 53), (98, 99, 64, 76), (92, 91, 70, 79), (88, 98, 76, 44), (99, 89, 45, 64), (100, 102, 103, 101), (104, 106, 107, 105), (113, 110, 111, 112), (114, 116, 117, 115), (108, 109, 119, 118), (94, 96, 116, 114), (82, 83, 103, 102), (96, 97, 117, 116), (87, 85, 105, 107), (89, 99, 119, 109), (92, 93, 113, 112), (91, 92, 112, 111), (88, 89, 109, 108), (85, 84, 104, 105), (97, 95, 115, 117), (80, 82, 102, 100), (93, 90, 110, 113), (81, 80, 100, 101), (95, 94, 114, 115), (84, 86, 106, 104), (135, 122, 138, 151), (131, 130, 146, 147), (120, 132, 148, 136), (121, 120, 136, 137), (129, 133, 149, 145), (124, 121, 137, 140), (127, 126, 142, 143), (54, 4, 122, 135), (5, 35, 120, 121), (15, 14, 130, 131), (35, 34, 132, 120), (13, 12, 127, 128), (50, 15, 131, 134), (7, 51, 125, 123), (38, 6, 124, 133), (55, 54, 135, 126), (142, 151, 167, 158), (148, 144, 160, 164), (149, 140, 156, 165), (138, 139, 155, 154), (139, 141, 157, 155), (150, 147, 163, 166), (144, 143, 159, 160), (128, 127, 143, 144), (134, 131, 147, 150), (123, 125, 141, 139), (122, 123, 139, 138), (133, 124, 140, 149), (132, 128, 144, 148), (126, 135, 151, 142), (130, 129, 145, 146), (125, 134, 150, 141), (152, 165, 156, 153), (158, 166, 163, 159), (159, 163, 162, 160), (160, 162, 161, 164), (164, 161, 165, 152), (154, 155, 157, 167), (167, 157, 166, 158), (146, 145, 161, 162), (141, 150, 166, 157), (143, 142, 158, 159), (140, 137, 153, 156), (145, 149, 165, 161), (137, 136, 152, 153), (136, 148, 164, 152), (147, 146, 162, 163), (151, 138, 154, 167)])
me_cube.materials.append(mat_material)
me_cube.use_remesh_preserve_volume = False
me_cube.use_remesh_preserve_attributes = False
me_cube.use_mirror_vertex_groups = False
me_cube.update()

# ---- objects
ob_cube_010 = bpy.data.objects.new('Cube.010', me_cube_010)
ob_cube_009 = bpy.data.objects.new('Cube.009', me_cube_009)
ob_cube_008 = bpy.data.objects.new('Cube.008', me_cube_008)
ob_cube_007 = bpy.data.objects.new('Cube.007', me_cube_007)
ob_cube_006 = bpy.data.objects.new('Cube.006', me_cube_006)
ob_cube_005 = bpy.data.objects.new('Cube.005', me_cube_005)
ob_cube_004 = bpy.data.objects.new('Cube.004', me_cube_004)
ob_cube_003 = bpy.data.objects.new('Cube.003', me_cube_003)
ob_cube_002 = bpy.data.objects.new('Cube.002', me_cube_002)
ob_cube_001 = bpy.data.objects.new('Cube.001', me_cube_001)
ob_cube = bpy.data.objects.new('Cube', me_cube)
ob_lamp = bpy.data.objects.new('Lamp', light_lamp)
ob_camera = bpy.data.objects.new('Camera', cam_camera)

# ---- transforms, parenting, visibility, modifiers, constraints
ob_cube_010.location = (-0.2984, -0.2029, 0.4448)
ob_cube_010.lineart.crease_threshold = 0.0
ob_cube_009.location = (-0.289, 0.1892, 0.4448)
ob_cube_009.scale = (0.25, 0.144, 0.08231)
ob_cube_009.lineart.crease_threshold = 0.0
ob_cube_008.location = (-0.04007, 0.9701, 0.6398)
ob_cube_008.scale = (0.015, 0.25, 0.29)
ob_cube_008.lineart.crease_threshold = 0.0
ob_cube_007.location = (-0.04007, -0.959, 0.6398)
ob_cube_007.scale = (0.015, 0.25, 0.29)
ob_cube_007.lineart.crease_threshold = 0.0
ob_cube_006.location = (-0.4024, 0.001338, 0.6402)
ob_cube_006.scale = (0.35, 1.0, 0.35)
ob_cube_006.lineart.crease_threshold = 0.0
ob_cube_005.location = (0.7579, 0.9649, -0.5695)
ob_cube_005.scale = (0.015, 0.25, 0.38)
ob_cube_005.lineart.crease_threshold = 0.0
ob_cube_004.location = (0.7579, -0.959, -0.5695)
ob_cube_004.scale = (0.015, 0.25, 0.38)
ob_cube_004.lineart.crease_threshold = 0.0
ob_cube_003.location = (0.5435, -0.001104, -0.001071)
ob_cube_003.scale = (0.25, 0.395, 0.09)
ob_cube_003.lineart.crease_threshold = 0.0
ob_cube_002.location = (0.5069, 0.7084, -0.001071)
ob_cube_002.scale = (0.25, 0.225, 0.09)
ob_cube_002.lineart.crease_threshold = 0.0
ob_cube_001.location = (0.5151, -0.7039, -0.001071)
ob_cube_001.scale = (0.25, 0.225, 0.09)
ob_cube_001.lineart.crease_threshold = 0.0
ob_cube.location = (0.0, 0.0, 0.0)
ob_cube.lock_rotations_4d = False
ob_cube.empty_display_type = 'ARROWS'
ob_cube.lineart.crease_threshold = 0.0
ob_lamp.location = (4.076, 1.005, 5.904)
ob_lamp.rotation_euler = (0.6503, 0.05522, 1.866)
ob_lamp.lock_rotations_4d = False
ob_lamp.empty_display_type = 'ARROWS'
ob_lamp.color = (0.0, 0.0, 0.0, 0.0)
ob_lamp.lineart.crease_threshold = 0.0
ob_camera.location = (7.481, -6.508, 5.344)
ob_camera.rotation_euler = (1.109, 0.01082, 0.8149)
ob_camera.lock_rotations_4d = False
ob_camera.empty_display_type = 'ARROWS'
ob_camera.color = (0.0, 0.0, 0.0, 0.0)
ob_camera.display_type = 'WIRE'
ob_camera.lineart.crease_threshold = 0.0

# ---- collection membership
col_collection_1.objects.link(ob_cube_010)
col_collection_1.objects.link(ob_cube_009)
col_collection_1.objects.link(ob_cube_008)
col_collection_1.objects.link(ob_cube_007)
col_collection_1.objects.link(ob_cube_006)
col_collection_1.objects.link(ob_cube_005)
col_collection_1.objects.link(ob_cube_004)
col_collection_1.objects.link(ob_cube_003)
col_collection_1.objects.link(ob_cube_002)
col_collection_1.objects.link(ob_cube_001)
col_collection_1.objects.link(ob_cube)
col_collection_1.objects.link(ob_lamp)
col_collection_1.objects.link(ob_camera)

# ---- scene / render settings (as saved in the file)
scene.camera = ob_camera
scene.frame_start = 1; scene.frame_end = 250; scene.frame_set(8)
scene.render.engine = 'BLENDER_EEVEE_NEXT'
scene.render.resolution_percentage = 50
scene.render.dither_intensity = 0.0
scene.cycles.use_denoising = False
scene.cycles.samples = 10
scene.cycles.sampling_pattern = 'TABULATED_SOBOL'
scene.cycles.light_sampling_threshold = 0.0
scene.cycles.use_adaptive_sampling = False
scene.cycles.use_light_tree = False
scene.cycles.blur_glossy = 0.0
scene.cycles.pixel_filter_type = 'GAUSSIAN'
scene.cycles.sample_clamp_indirect = 0.0
scene.view_settings.view_transform = 'Standard'
bpy.context.view_layer.update()

